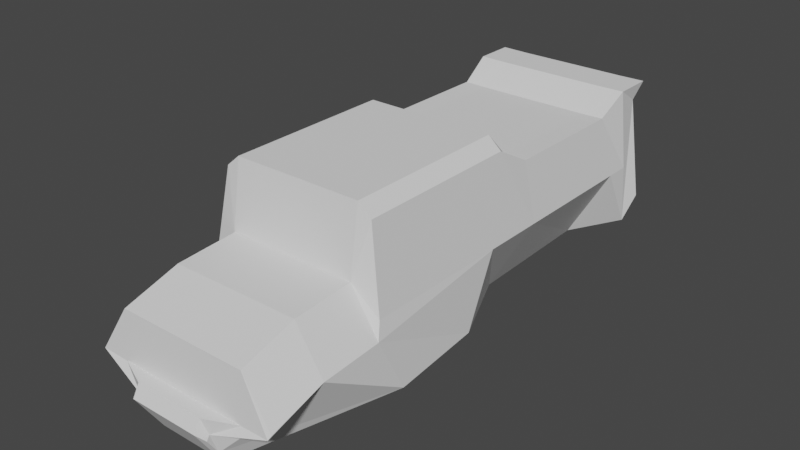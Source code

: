 # Source: KamAZ_43509k_collider.blend  (saved by Blender 4.1.24; exported with 4.5.12 LTS)
import bpy
from mathutils import Matrix  # noqa: F401  (used for matrix-valued properties, if any)

bpy.ops.wm.read_factory_settings(use_empty=True)
scene = bpy.context.scene
scene.name = 'Scene'

# ---- world
world_world = bpy.data.worlds.new('World'); scene.world = world_world
world_world.use_nodes = True; world_world.node_tree.nodes.clear()
_N = world_world.node_tree.nodes; _L = world_world.node_tree.links
n0 = _N.new('ShaderNodeOutputWorld'); n0.name = 'World Output'; n0.location = (300, 300)
n1 = _N.new('ShaderNodeBackground'); n1.name = 'Background'; n1.location = (10, 300)
n1.inputs[0].default_value = (0.05088, 0.05088, 0.05088, 1.0)
_L.new(n1.outputs[0], n0.inputs[0])
n0.is_active_output = True
world_world.color = (0.05088, 0.05088, 0.05088)
world_world.use_sun_shadow = False
world_world.sun_shadow_jitter_overblur = 0.0

# ---- meshes
me_plane_064 = bpy.data.meshes.new('Plane.064')
me_plane_064.from_pydata([(0.0, 2.992, 1.594), (0.8167, 2.992, 1.594), (0.0, 2.993, -0.4994), (0.8167, 2.993, -0.4994), (0.0, 2.592, -0.9489), (0.7343, 2.592, -0.9489), (0.0, 2.584, -2.581), (0.7343, 2.584, -2.581), (0.0, 2.823, -2.976), (0.6952, 2.823, -2.976), (0.0, 2.823, -3.477), (0.6952, 2.823, -3.477), (0.0, 2.599, -3.348), (0.8167, 2.599, -3.348), (0.0, 1.328, -3.367), (0.8167, 1.328, -3.367), (0.0, 1.06, -3.109), (0.7835, 1.06, -3.109), (0.0, 0.7714, -2.898), (0.1236, 0.7714, -2.898), (0.0, 0.733, -1.127), (0.1236, 0.733, -1.127), (0.0, 0.745, 0.1865), (0.8167, 0.745, 0.1865), (0.0, 0.6874, 1.365), (0.8167, 0.6874, 1.365), (0.0, 0.6833, 3.151), (0.4382, 0.6833, 3.151), (0.0, 1.186, 3.47), (0.4382, 1.186, 3.47), (0.0, 1.332, 3.389), (0.4382, 1.332, 3.389), (0.0, 1.336, 3.228), (0.8167, 1.336, 3.228), (0.0, 1.916, 3.178), (0.8167, 1.916, 3.178), (0.0, 2.119, 2.49), (0.8167, 2.119, 2.49), (0.0, 2.165, 1.719), (0.8167, 2.165, 1.719), (0.9847, 2.846, 1.594), (0.9847, 2.847, -0.4994), (1.01, 2.598, -0.9489), (1.01, 2.59, -2.581), (1.045, 2.828, -2.976), (1.045, 2.828, -3.477), (0.9938, 2.605, -3.348), (1.166, 1.334, -3.367), (1.133, 1.065, -3.109), (0.473, 0.777, -2.898), (0.473, 0.7386, -1.127), (1.134, 0.9662, 0.1865), (1.188, 0.9086, 1.365), (0.4985, 0.8821, 3.246), (0.4985, 1.086, 3.375), (0.4985, 1.145, 3.342), (1.166, 1.342, 3.228), (1.166, 1.367, 3.178), (1.166, 1.571, 2.49), (1.166, 1.617, 1.719), (1.127, 1.826, -1.021), (1.127, 1.826, -2.71), (1.127, 1.826, -3.03), (1.127, 1.826, -0.2198), (1.127, 1.826, 1.656)], [], [(0, 1, 3, 2), (2, 3, 5, 4), (4, 5, 7, 6), (6, 7, 9, 8), (8, 9, 11, 10), (10, 11, 13, 12), (12, 13, 15, 14), (14, 15, 17, 16), (16, 17, 19, 18), (18, 19, 21, 20), (20, 21, 23, 22), (22, 23, 25, 24), (24, 25, 27, 26), (26, 27, 29, 28), (28, 29, 31, 30), (30, 31, 33, 32), (32, 33, 35, 34), (34, 35, 37, 36), (36, 37, 39, 38), (38, 39, 1, 0), (13, 11, 45, 46), (23, 21, 50, 51), (33, 31, 55, 56), (9, 7, 43, 44), (19, 17, 48, 49), (29, 27, 53, 54), (39, 37, 58, 59), (5, 3, 41, 42), (15, 13, 46, 47), (25, 23, 51, 52), (35, 33, 56, 57), (1, 39, 59, 64, 40), (11, 9, 44, 45), (21, 19, 49, 50), (31, 29, 54, 55), (7, 5, 42, 43), (17, 15, 47, 48), (3, 1, 40, 41), (27, 25, 52, 53), (37, 35, 57, 58), (59, 58, 57, 56, 55, 54, 53, 52), (44, 62, 48, 47, 46, 45), (63, 51, 50, 60), (60, 50, 49, 61), (61, 49, 48, 62), (64, 59, 52, 51, 63), (43, 61, 62, 44), (42, 60, 61, 43), (41, 63, 60, 42), (40, 64, 63, 41)])
_uv = me_plane_064.uv_layers.new(name='UVMap')
_uv.uv.foreach_set('vector', [0.0, 0.0, 1.0, 0.0, 1.0, 1.0, 0.0, 1.0, 0.0, 1.0, 1.0, 1.0, 1.0, 1.0, 0.0, 1.0, 0.0, 1.0, 1.0, 1.0, 1.0, 1.0, 0.0, 1.0, 0.0, 1.0, 1.0, 1.0, 1.0, 1.0, 0.0, 1.0, 0.0, 1.0, 1.0, 1.0, 1.0, 1.0, 0.0, 1.0, 0.0, 1.0, 1.0, 1.0, 1.0, 1.0, 0.0, 1.0, 0.0, 1.0, 1.0, 1.0, 1.0, 1.0, 0.0, 1.0, 0.0, 1.0, 1.0, 1.0, 1.0, 1.0, 0.0, 1.0, 0.0, 1.0, 1.0, 1.0, 1.0, 1.0, 0.0, 1.0, 0.0, 1.0, 1.0, 1.0, 1.0, 1.0, 0.0, 1.0, 0.0, 1.0, 1.0, 1.0, 1.0, 1.0, 0.0, 1.0, 0.0, 1.0, 1.0, 1.0, 1.0, 1.0, 0.0, 1.0, 0.0, 1.0, 1.0, 1.0, 1.0, 1.0, 0.0, 1.0, 0.0, 1.0, 1.0, 1.0, 1.0, 1.0, 0.0, 1.0, 0.0, 1.0, 1.0, 1.0, 1.0, 1.0, 0.0, 1.0, 0.0, 1.0, 1.0, 1.0, 1.0, 1.0, 0.0, 1.0, 0.0, 1.0, 1.0, 1.0, 1.0, 1.0, 0.0, 1.0, 0.0, 1.0, 1.0, 1.0, 1.0, 1.0, 0.0, 1.0, 0.0, 1.0, 1.0, 1.0, 1.0, 1.0, 0.0, 1.0, 0.0, 1.0, 1.0, 1.0, 1.0, 1.0, 0.0, 1.0, 1.0, 1.0, 1.0, 1.0, 1.0, 1.0, 1.0, 1.0, 1.0, 1.0, 1.0, 1.0, 1.0, 1.0, 1.0, 1.0, 1.0, 1.0, 1.0, 1.0, 1.0, 1.0, 1.0, 1.0, 1.0, 1.0, 1.0, 1.0, 1.0, 1.0, 1.0, 1.0, 1.0, 1.0, 1.0, 1.0, 1.0, 1.0, 1.0, 1.0, 1.0, 1.0, 1.0, 1.0, 1.0, 1.0, 1.0, 1.0, 1.0, 1.0, 1.0, 1.0, 1.0, 1.0, 1.0, 1.0, 1.0, 1.0, 1.0, 1.0, 1.0, 1.0, 1.0, 1.0, 1.0, 1.0, 1.0, 1.0, 1.0, 1.0, 1.0, 1.0, 1.0, 1.0, 1.0, 1.0, 1.0, 1.0, 1.0, 1.0, 1.0, 1.0, 1.0, 1.0, 1.0, 1.0, 1.0, 1.0, 1.0, 1.0, 1.0, 1.0, 1.0, 1.0, 1.0, 1.0, 1.0, 1.0, 1.0, 1.0, 1.0, 1.0, 1.0, 1.0, 1.0, 1.0, 1.0, 1.0, 1.0, 1.0, 1.0, 1.0, 1.0, 1.0, 1.0, 1.0, 1.0, 1.0, 1.0, 1.0, 1.0, 1.0, 1.0, 1.0, 1.0, 1.0, 1.0, 1.0, 1.0, 1.0, 1.0, 1.0, 1.0, 1.0, 1.0, 1.0, 1.0, 1.0, 1.0, 1.0, 1.0, 0.0, 1.0, 0.0, 1.0, 1.0, 1.0, 1.0, 1.0, 1.0, 1.0, 1.0, 1.0, 1.0, 1.0, 1.0, 1.0, 1.0, 1.0, 1.0, 1.0, 1.0, 1.0, 1.0, 1.0, 1.0, 1.0, 1.0, 1.0, 1.0, 1.0, 1.0, 1.0, 1.0, 1.0, 1.0, 1.0, 1.0, 1.0, 1.0, 1.0, 1.0, 1.0, 1.0, 1.0, 1.0, 1.0, 1.0, 1.0, 1.0, 1.0, 1.0, 1.0, 1.0, 1.0, 1.0, 1.0, 1.0, 1.0, 1.0, 1.0, 1.0, 1.0, 1.0, 1.0, 1.0, 1.0, 1.0, 1.0, 1.0, 1.0, 1.0, 1.0, 1.0, 1.0, 1.0, 1.0, 1.0, 1.0, 1.0, 1.0, 1.0, 1.0, 1.0, 1.0, 1.0, 1.0, 1.0, 1.0, 1.0, 1.0, 1.0, 1.0, 1.0, 1.0, 1.0, 1.0, 1.0, 1.0, 1.0, 1.0, 1.0, 1.0, 1.0, 1.0, 1.0, 1.0, 1.0, 1.0, 1.0, 1.0, 1.0, 1.0, 1.0, 1.0, 1.0])
me_plane_064.use_remesh_fix_poles = True
me_plane_064.use_remesh_preserve_attributes = False
me_plane_064.update()

# ---- objects
ob_collider = bpy.data.objects.new('Collider', me_plane_064)

# ---- transforms, parenting, visibility, modifiers, constraints
ob_collider.location = (0.0, 0.0, 0.0)
ob_collider.rotation_euler = (1.571, -0.0, 0.0)
_m = ob_collider.modifiers.new('Mirror', 'MIRROR')
_m.use_clip = True

# ---- collection membership
scene.collection.objects.link(ob_collider)

# ---- scene / render settings (as saved in the file)
scene.frame_start = 1; scene.frame_end = 250; scene.frame_set(1)
scene.render.engine = 'BLENDER_EEVEE_NEXT'
scene.cycles.sampling_pattern = 'TABULATED_SOBOL'
scene.cycles.use_light_tree = False
scene.eevee.ray_tracing_options.trace_max_roughness = 0.0
scene.view_settings.view_transform = 'Filmic'
bpy.context.view_layer.update()

# ---- added for rendering (the .blend has no active camera and no usable light): camera, sun
cam_auto = bpy.data.cameras.new('AutoCamera')
cam_auto.lens = 50.0
cam_auto.sensor_width = 36.0
cam_auto.clip_end = 1000.0
ob_auto_camera = bpy.data.objects.new('AutoCamera', cam_auto)
scene.collection.objects.link(ob_auto_camera)
ob_auto_camera.location = (7.12071, -8.5413, 7.53486)
ob_auto_camera.rotation_euler = (1.09748, -7.21219e-08, 0.694738)
scene.camera = ob_auto_camera
light_auto_sun = bpy.data.lights.new('AutoSun', 'SUN')
light_auto_sun.energy = 3.0
light_auto_sun.angle = 0.0523599
ob_auto_sun = bpy.data.objects.new('AutoSun', light_auto_sun)
scene.collection.objects.link(ob_auto_sun)
ob_auto_sun.rotation_euler = (0.872665, 0.174533, 0.523599)
bpy.context.view_layer.update()
